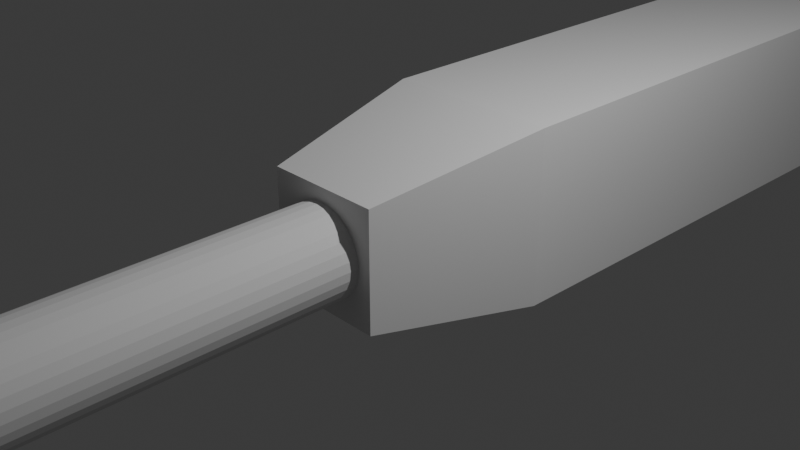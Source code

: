 # Source: rail_gun.blend  (saved by Blender 4.5.91; exported with 4.5.12 LTS)
import bpy
from mathutils import Matrix  # noqa: F401  (used for matrix-valued properties, if any)

bpy.ops.wm.read_factory_settings(use_empty=True)
scene = bpy.context.scene
scene.name = 'Scene'

# ---- collections
col_collection = bpy.data.collections.new('Collection'); scene.collection.children.link(col_collection)

# ---- world
world_world = bpy.data.worlds.new('World'); scene.world = world_world
world_world.use_nodes = True; world_world.node_tree.nodes.clear()
_N = world_world.node_tree.nodes; _L = world_world.node_tree.links
n0 = _N.new('ShaderNodeOutputWorld'); n0.name = 'World Output'; n0.location = (200, 100)
n1 = _N.new('ShaderNodeBackground'); n1.name = 'Background'; n1.location = (-200, 100)
n1.inputs[0].default_value = (0.05088, 0.05088, 0.05088, 1.0)
_L.new(n1.outputs[0], n0.inputs[0])
n0.is_active_output = True
world_world.color = (0.05088, 0.05088, 0.05088)
world_world.sun_shadow_jitter_overblur = 0.0

# ---- cameras
cam_camera = bpy.data.cameras.new('Camera')
cam_camera.clip_end = 100.0
cam_camera.ortho_scale = 7.314

# ---- lights
light_light = bpy.data.lights.new('Light', 'POINT')
light_light.energy = 1000.0
light_light.shadow_soft_size = 0.1

# ---- meshes
me_cube_002 = bpy.data.meshes.new('Cube.002')
me_cube_002.from_pydata([(-0.6656, -1.0, -0.6656), (-0.6656, -1.0, 0.6656), (-1.0, 1.0, -1.0), (-1.0, 1.0, 1.0), (0.6656, -1.0, -0.6656), (0.6656, -1.0, 0.6656), (1.0, 1.0, -1.0), (1.0, 1.0, 1.0), (-1.0, 14.14, 1.0), (-1.0, 14.14, -1.0), (1.0, 14.14, -1.0), (1.0, 14.14, 1.0), (-1.0, 17.68, 1.0), (-1.0, 17.68, -1.0), (1.0, 17.68, -1.0), (1.0, 17.68, 1.0), (1.0, 12.11, 1.0), (-1.0, 12.11, 1.0), (-1.0, 10.98, -1.073), (1.0, 10.98, -1.073), (0.7006, 13.89, -2.543), (-0.7006, 13.89, -2.543), (0.7006, 12.47, -2.543), (-0.7006, 12.47, -2.543), (0.7006, 14.17, -5.055), (-0.7006, 14.17, -5.055), (0.7006, 12.75, -5.055), (-0.7006, 12.75, -5.055), (-1.0, 22.19, 1.0), (-1.0, 22.19, -1.0), (1.0, 22.19, -1.0), (1.0, 22.19, 1.0), (-1.0, 22.19, 1.0), (-1.0, 22.19, -1.0), (1.0, 22.19, -1.0), (1.0, 22.19, 1.0), (-1.0, 26.56, 1.0), (-1.0, 26.56, -2.759), (1.0, 26.56, -2.759), (1.0, 26.56, 1.0), (-1.0, 31.0, 1.0), (-1.0, 31.0, -2.759), (1.0, 31.0, -2.759), (1.0, 31.0, 1.0), (-1.42e-09, -1.0, 0.5102), (-1.42e-09, -2.474, 0.5102), (0.09954, -1.0, 0.5004), (0.09954, -2.474, 0.5004), (0.1953, -1.0, 0.4714), (0.1953, -2.474, 0.4714), (0.2835, -1.0, 0.4242), (0.2835, -2.474, 0.4242), (0.3608, -1.0, 0.3608), (0.3608, -2.474, 0.3608), (0.4242, -1.0, 0.2835), (0.4242, -2.474, 0.2835), (0.4714, -1.0, 0.1953), (0.4714, -2.474, 0.1953), (0.5004, -1.0, 0.09954), (0.5004, -2.474, 0.09954), (0.5102, -1.0, 3.245e-09), (0.5102, -2.474, 3.245e-09), (0.5004, -1.0, -0.09954), (0.5004, -2.474, -0.09954), (0.4714, -1.0, -0.1953), (0.4714, -2.474, -0.1953), (0.4242, -1.0, -0.2835), (0.4242, -2.474, -0.2835), (0.3608, -1.0, -0.3608), (0.3608, -2.474, -0.3608), (0.2835, -1.0, -0.4242), (0.2835, -2.474, -0.4242), (0.1953, -1.0, -0.4714), (0.1953, -2.474, -0.4714), (0.09954, -1.0, -0.5004), (0.09954, -2.474, -0.5004), (-1.42e-09, -1.0, -0.5102), (-1.42e-09, -2.474, -0.5102), (-0.09954, -1.0, -0.5004), (-0.09954, -2.474, -0.5004), (-0.1953, -1.0, -0.4714), (-0.1953, -2.474, -0.4714), (-0.2835, -1.0, -0.4242), (-0.2835, -2.474, -0.4242), (-0.3608, -1.0, -0.3608), (-0.3608, -2.474, -0.3608), (-0.4242, -1.0, -0.2835), (-0.4242, -2.474, -0.2835), (-0.4714, -1.0, -0.1953), (-0.4714, -2.474, -0.1953), (-0.5004, -1.0, -0.09954), (-0.5004, -2.474, -0.09954), (-0.5102, -1.0, 3.245e-09), (-0.5102, -2.474, 3.245e-09), (-0.5004, -1.0, 0.09954), (-0.5004, -2.474, 0.09954), (-0.4714, -1.0, 0.1953), (-0.4714, -2.474, 0.1953), (-0.4242, -1.0, 0.2835), (-0.4242, -2.474, 0.2835), (-0.3608, -1.0, 0.3608), (-0.3608, -2.474, 0.3608), (-0.2835, -1.0, 0.4242), (-0.2835, -2.474, 0.4242), (-0.1953, -1.0, 0.4714), (-0.1953, -2.474, 0.4714), (-0.09954, -1.0, 0.5004), (-0.09954, -2.474, 0.5004), (0.09954, -15.5, 0.5004), (-1.42e-09, -15.5, 0.5102), (0.1953, -15.5, 0.4714), (0.2835, -15.5, 0.4242), (0.3608, -15.5, 0.3608), (0.4242, -15.5, 0.2835), (0.4714, -15.5, 0.1953), (0.5004, -15.5, 0.09954), (0.5102, -15.5, -2.146e-06), (0.5004, -15.5, -0.09954), (0.4714, -15.5, -0.1953), (0.4242, -15.5, -0.2835), (0.3608, -15.5, -0.3608), (0.2835, -15.5, -0.4242), (0.1953, -15.5, -0.4714), (0.09954, -15.5, -0.5004), (-1.42e-09, -15.5, -0.5102), (-0.09954, -15.5, -0.5004), (-0.1953, -15.5, -0.4714), (-0.2835, -15.5, -0.4242), (-0.3608, -15.5, -0.3608), (-0.4242, -15.5, -0.2835), (-0.4714, -15.5, -0.1953), (-0.5004, -15.5, -0.09954), (-0.5102, -15.5, -2.146e-06), (-0.5004, -15.5, 0.09954), (-0.4714, -15.5, 0.1953), (-0.4242, -15.5, 0.2835), (-0.3608, -15.5, 0.3608), (-0.2835, -15.5, 0.4242), (-0.1953, -15.5, 0.4714), (-0.09954, -15.5, 0.5004)], [], [(0, 1, 3, 2), (17, 16, 11, 8), (6, 7, 5, 4), (4, 5, 1, 0), (2, 6, 4, 0), (7, 3, 1, 5), (8, 11, 15, 12), (18, 17, 8, 9), (16, 19, 10, 11), (19, 18, 23, 22), (15, 14, 30, 31), (9, 8, 12, 13), (11, 10, 14, 15), (10, 9, 13, 14), (6, 2, 18, 19), (7, 6, 19, 16), (2, 3, 17, 18), (3, 7, 16, 17), (23, 21, 25, 27), (10, 19, 22, 20), (18, 9, 21, 23), (9, 10, 20, 21), (26, 27, 25, 24), (21, 20, 24, 25), (22, 23, 27, 26), (20, 22, 26, 24), (28, 31, 35, 32), (14, 13, 29, 30), (12, 15, 31, 28), (13, 12, 28, 29), (32, 35, 39, 36), (29, 28, 32, 33), (31, 30, 34, 35), (30, 29, 33, 34), (39, 38, 42, 43), (33, 32, 36, 37), (35, 34, 38, 39), (34, 33, 37, 38), (41, 40, 43, 42), (38, 37, 41, 42), (36, 39, 43, 40), (37, 36, 40, 41), (44, 45, 47, 46), (46, 47, 49, 48), (48, 49, 51, 50), (50, 51, 53, 52), (52, 53, 55, 54), (54, 55, 57, 56), (56, 57, 59, 58), (58, 59, 61, 60), (60, 61, 63, 62), (62, 63, 65, 64), (64, 65, 67, 66), (66, 67, 69, 68), (68, 69, 71, 70), (70, 71, 73, 72), (72, 73, 75, 74), (74, 75, 77, 76), (76, 77, 79, 78), (78, 79, 81, 80), (80, 81, 83, 82), (82, 83, 85, 84), (84, 85, 87, 86), (86, 87, 89, 88), (88, 89, 91, 90), (90, 91, 93, 92), (92, 93, 95, 94), (94, 95, 97, 96), (96, 97, 99, 98), (98, 99, 101, 100), (100, 101, 103, 102), (102, 103, 105, 104), (55, 53, 112, 113), (104, 105, 107, 106), (106, 107, 45, 44), (44, 46, 48, 50, 52, 54, 56, 58, 60, 62, 64, 66, 68, 70, 72, 74, 76, 78, 80, 82, 84, 86, 88, 90, 92, 94, 96, 98, 100, 102, 104, 106), (108, 109, 139, 138, 137, 136, 135, 134, 133, 132, 131, 130, 129, 128, 127, 126, 125, 124, 123, 122, 121, 120, 119, 118, 117, 116, 115, 114, 113, 112, 111, 110), (73, 71, 121, 122), (91, 89, 130, 131), (47, 45, 109, 108), (45, 107, 139, 109), (65, 63, 117, 118), (83, 81, 126, 127), (101, 99, 135, 136), (57, 55, 113, 114), (75, 73, 122, 123), (93, 91, 131, 132), (49, 47, 108, 110), (67, 65, 118, 119), (85, 83, 127, 128), (103, 101, 136, 137), (59, 57, 114, 115), (77, 75, 123, 124), (95, 93, 132, 133), (51, 49, 110, 111), (69, 67, 119, 120), (87, 85, 128, 129), (105, 103, 137, 138), (61, 59, 115, 116), (79, 77, 124, 125), (97, 95, 133, 134), (53, 51, 111, 112), (71, 69, 120, 121), (89, 87, 129, 130), (107, 105, 138, 139), (63, 61, 116, 117), (81, 79, 125, 126), (99, 97, 134, 135)])
_uv = me_cube_002.uv_layers.new(name='UVMap')
_uv.uv.foreach_set('vector', [0.375, 0.0, 0.625, 0.0, 0.625, 0.25, 0.375, 0.25, 0.875, 0.5, 0.625, 0.5, 0.625, 0.5, 0.875, 0.5, 0.375, 0.5, 0.625, 0.5, 0.625, 0.75, 0.375, 0.75, 0.375, 0.75, 0.625, 0.75, 0.625, 1.0, 0.375, 1.0, 0.125, 0.5, 0.375, 0.5, 0.375, 0.75, 0.125, 0.75, 0.625, 0.5, 0.875, 0.5, 0.875, 0.75, 0.625, 0.75, 0.875, 0.5, 0.625, 0.5, 0.625, 0.5, 0.875, 0.5, 0.375, 0.25, 0.625, 0.25, 0.625, 0.25, 0.375, 0.25, 0.625, 0.5, 0.375, 0.5, 0.375, 0.5, 0.625, 0.5, 0.375, 0.5, 0.125, 0.5, 0.125, 0.5, 0.375, 0.5, 0.625, 0.5, 0.375, 0.5, 0.375, 0.5, 0.625, 0.5, 0.375, 0.25, 0.625, 0.25, 0.625, 0.25, 0.375, 0.25, 0.625, 0.5, 0.375, 0.5, 0.375, 0.5, 0.625, 0.5, 0.375, 0.5, 0.125, 0.5, 0.125, 0.5, 0.375, 0.5, 0.375, 0.5, 0.125, 0.5, 0.125, 0.5, 0.375, 0.5, 0.625, 0.5, 0.375, 0.5, 0.375, 0.5, 0.625, 0.5, 0.375, 0.25, 0.625, 0.25, 0.625, 0.25, 0.375, 0.25, 0.875, 0.5, 0.625, 0.5, 0.625, 0.5, 0.875, 0.5, 0.375, 0.25, 0.375, 0.25, 0.375, 0.25, 0.375, 0.25, 0.375, 0.5, 0.375, 0.5, 0.375, 0.5, 0.375, 0.5, 0.375, 0.25, 0.375, 0.25, 0.375, 0.25, 0.375, 0.25, 0.125, 0.5, 0.375, 0.5, 0.375, 0.5, 0.125, 0.5, 0.375, 0.5, 0.125, 0.5, 0.125, 0.5, 0.375, 0.5, 0.125, 0.5, 0.375, 0.5, 0.375, 0.5, 0.125, 0.5, 0.375, 0.5, 0.125, 0.5, 0.125, 0.5, 0.375, 0.5, 0.375, 0.5, 0.375, 0.5, 0.375, 0.5, 0.375, 0.5, 0.875, 0.5, 0.625, 0.5, 0.625, 0.5, 0.875, 0.5, 0.375, 0.5, 0.125, 0.5, 0.125, 0.5, 0.375, 0.5, 0.875, 0.5, 0.625, 0.5, 0.625, 0.5, 0.875, 0.5, 0.375, 0.25, 0.625, 0.25, 0.625, 0.25, 0.375, 0.25, 0.875, 0.5, 0.625, 0.5, 0.625, 0.5, 0.875, 0.5, 0.375, 0.25, 0.625, 0.25, 0.625, 0.25, 0.375, 0.25, 0.625, 0.5, 0.375, 0.5, 0.375, 0.5, 0.625, 0.5, 0.375, 0.5, 0.125, 0.5, 0.125, 0.5, 0.375, 0.5, 0.625, 0.5, 0.375, 0.5, 0.375, 0.5, 0.625, 0.5, 0.375, 0.25, 0.625, 0.25, 0.625, 0.25, 0.375, 0.25, 0.625, 0.5, 0.375, 0.5, 0.375, 0.5, 0.625, 0.5, 0.375, 0.5, 0.125, 0.5, 0.125, 0.5, 0.375, 0.5, 0.375, 0.25, 0.625, 0.25, 0.625, 0.5, 0.375, 0.5, 0.375, 0.5, 0.125, 0.5, 0.125, 0.5, 0.375, 0.5, 0.875, 0.5, 0.625, 0.5, 0.625, 0.5, 0.875, 0.5, 0.375, 0.25, 0.625, 0.25, 0.625, 0.25, 0.375, 0.25, 1.0, 0.5, 1.0, 1.0, 0.9688, 1.0, 0.9688, 0.5, 0.9688, 0.5, 0.9688, 1.0, 0.9375, 1.0, 0.9375, 0.5, 0.9375, 0.5, 0.9375, 1.0, 0.9062, 1.0, 0.9062, 0.5, 0.9062, 0.5, 0.9062, 1.0, 0.875, 1.0, 0.875, 0.5, 0.875, 0.5, 0.875, 1.0, 0.8438, 1.0, 0.8438, 0.5, 0.8438, 0.5, 0.8438, 1.0, 0.8125, 1.0, 0.8125, 0.5, 0.8125, 0.5, 0.8125, 1.0, 0.7812, 1.0, 0.7812, 0.5, 0.7812, 0.5, 0.7812, 1.0, 0.75, 1.0, 0.75, 0.5, 0.75, 0.5, 0.75, 1.0, 0.7188, 1.0, 0.7188, 0.5, 0.7188, 0.5, 0.7188, 1.0, 0.6875, 1.0, 0.6875, 0.5, 0.6875, 0.5, 0.6875, 1.0, 0.6562, 1.0, 0.6562, 0.5, 0.6562, 0.5, 0.6562, 1.0, 0.625, 1.0, 0.625, 0.5, 0.625, 0.5, 0.625, 1.0, 0.5938, 1.0, 0.5938, 0.5, 0.5938, 0.5, 0.5938, 1.0, 0.5625, 1.0, 0.5625, 0.5, 0.5625, 0.5, 0.5625, 1.0, 0.5312, 1.0, 0.5312, 0.5, 0.5312, 0.5, 0.5312, 1.0, 0.5, 1.0, 0.5, 0.5, 0.5, 0.5, 0.5, 1.0, 0.4688, 1.0, 0.4688, 0.5, 0.4688, 0.5, 0.4688, 1.0, 0.4375, 1.0, 0.4375, 0.5, 0.4375, 0.5, 0.4375, 1.0, 0.4062, 1.0, 0.4062, 0.5, 0.4062, 0.5, 0.4062, 1.0, 0.375, 1.0, 0.375, 0.5, 0.375, 0.5, 0.375, 1.0, 0.3438, 1.0, 0.3438, 0.5, 0.3438, 0.5, 0.3438, 1.0, 0.3125, 1.0, 0.3125, 0.5, 0.3125, 0.5, 0.3125, 1.0, 0.2812, 1.0, 0.2812, 0.5, 0.2812, 0.5, 0.2812, 1.0, 0.25, 1.0, 0.25, 0.5, 0.25, 0.5, 0.25, 1.0, 0.2188, 1.0, 0.2188, 0.5, 0.2188, 0.5, 0.2188, 1.0, 0.1875, 1.0, 0.1875, 0.5, 0.1875, 0.5, 0.1875, 1.0, 0.1562, 1.0, 0.1562, 0.5, 0.1562, 0.5, 0.1562, 1.0, 0.125, 1.0, 0.125, 0.5, 0.125, 0.5, 0.125, 1.0, 0.09375, 1.0, 0.09375, 0.5, 0.09375, 0.5, 0.09375, 1.0, 0.0625, 1.0, 0.0625, 0.5, 0.8438, 1.0, 0.875, 1.0, 0.875, 1.0, 0.8438, 1.0, 0.0625, 0.5, 0.0625, 1.0, 0.03125, 1.0, 0.03125, 0.5, 0.03125, 0.5, 0.03125, 1.0, 0.0, 1.0, 0.0, 0.5, 0.75, 0.49, 0.7968, 0.4854, 0.8418, 0.4717, 0.8833, 0.4496, 0.9197, 0.4197, 0.9496, 0.3833, 0.9717, 0.3418, 0.9854, 0.2968, 0.99, 0.25, 0.9854, 0.2032, 0.9717, 0.1582, 0.9496, 0.1167, 0.9197, 0.08029, 0.8833, 0.05045, 0.8418, 0.02827, 0.7968, 0.01461, 0.75, 0.01, 0.7032, 0.01461, 0.6582, 0.02827, 0.6167, 0.05045, 0.5803, 0.08029, 0.5504, 0.1167, 0.5283, 0.1582, 0.5146, 0.2032, 0.51, 0.25, 0.5146, 0.2968, 0.5283, 0.3418, 0.5504, 0.3833, 0.5803, 0.4197, 0.6167, 0.4496, 0.6582, 0.4717, 0.7032, 0.4854, 0.2968, 0.4854, 0.25, 0.49, 0.2032, 0.4854, 0.1582, 0.4717, 0.1167, 0.4496, 0.08029, 0.4197, 0.05045, 0.3833, 0.02827, 0.3418, 0.01461, 0.2968, 0.01, 0.25, 0.01461, 0.2032, 0.02827, 0.1582, 0.05045, 0.1167, 0.08029, 0.08029, 0.1167, 0.05045, 0.1582, 0.02827, 0.2032, 0.01461, 0.25, 0.01, 0.2968, 0.01461, 0.3418, 0.02827, 0.3833, 0.05045, 0.4197, 0.08029, 0.4496, 0.1167, 0.4717, 0.1582, 0.4854, 0.2032, 0.49, 0.25, 0.4854, 0.2968, 0.4717, 0.3418, 0.4496, 0.3833, 0.4197, 0.4197, 0.3833, 0.4496, 0.3418, 0.4717, 0.5625, 1.0, 0.5938, 1.0, 0.5938, 1.0, 0.5625, 1.0, 0.2812, 1.0, 0.3125, 1.0, 0.3125, 1.0, 0.2812, 1.0, 0.9688, 1.0, 1.0, 1.0, 1.0, 1.0, 0.9688, 1.0, 0.0, 1.0, 0.03125, 1.0, 0.03125, 1.0, 0.0, 1.0, 0.6875, 1.0, 0.7188, 1.0, 0.7188, 1.0, 0.6875, 1.0, 0.4062, 1.0, 0.4375, 1.0, 0.4375, 1.0, 0.4062, 1.0, 0.125, 1.0, 0.1562, 1.0, 0.1562, 1.0, 0.125, 1.0, 0.8125, 1.0, 0.8438, 1.0, 0.8438, 1.0, 0.8125, 1.0, 0.5312, 1.0, 0.5625, 1.0, 0.5625, 1.0, 0.5312, 1.0, 0.25, 1.0, 0.2812, 1.0, 0.2812, 1.0, 0.25, 1.0, 0.9375, 1.0, 0.9688, 1.0, 0.9688, 1.0, 0.9375, 1.0, 0.6562, 1.0, 0.6875, 1.0, 0.6875, 1.0, 0.6562, 1.0, 0.375, 1.0, 0.4062, 1.0, 0.4062, 1.0, 0.375, 1.0, 0.09375, 1.0, 0.125, 1.0, 0.125, 1.0, 0.09375, 1.0, 0.7812, 1.0, 0.8125, 1.0, 0.8125, 1.0, 0.7812, 1.0, 0.5, 1.0, 0.5312, 1.0, 0.5312, 1.0, 0.5, 1.0, 0.2188, 1.0, 0.25, 1.0, 0.25, 1.0, 0.2188, 1.0, 0.9062, 1.0, 0.9375, 1.0, 0.9375, 1.0, 0.9062, 1.0, 0.625, 1.0, 0.6562, 1.0, 0.6562, 1.0, 0.625, 1.0, 0.3438, 1.0, 0.375, 1.0, 0.375, 1.0, 0.3438, 1.0, 0.0625, 1.0, 0.09375, 1.0, 0.09375, 1.0, 0.0625, 1.0, 0.75, 1.0, 0.7812, 1.0, 0.7812, 1.0, 0.75, 1.0, 0.4688, 1.0, 0.5, 1.0, 0.5, 1.0, 0.4688, 1.0, 0.1875, 1.0, 0.2188, 1.0, 0.2188, 1.0, 0.1875, 1.0, 0.875, 1.0, 0.9062, 1.0, 0.9062, 1.0, 0.875, 1.0, 0.5938, 1.0, 0.625, 1.0, 0.625, 1.0, 0.5938, 1.0, 0.3125, 1.0, 0.3438, 1.0, 0.3438, 1.0, 0.3125, 1.0, 0.03125, 1.0, 0.0625, 1.0, 0.0625, 1.0, 0.03125, 1.0, 0.7188, 1.0, 0.75, 1.0, 0.75, 1.0, 0.7188, 1.0, 0.4375, 1.0, 0.4688, 1.0, 0.4688, 1.0, 0.4375, 1.0, 0.1562, 1.0, 0.1875, 1.0, 0.1875, 1.0, 0.1562, 1.0])
me_cube_002.update()

# ---- objects
ob_light = bpy.data.objects.new('Light', light_light)
ob_camera = bpy.data.objects.new('Camera', cam_camera)
ob_cube = bpy.data.objects.new('Cube', me_cube_002)

# ---- transforms, parenting, visibility, modifiers, constraints
ob_light.location = (4.076, 1.005, 5.904)
ob_light.rotation_euler = (0.6503, 0.05522, 1.866)
ob_light.lock_rotations_4d = False
ob_light.empty_display_type = 'ARROWS'
ob_light.color = (0.0, 0.0, 0.0, 0.0)
ob_light.lineart.crease_threshold = 0.0
ob_camera.location = (7.359, -6.926, 4.958)
ob_camera.rotation_euler = (1.109, 0.0, 0.8149)
ob_camera.lock_rotations_4d = False
ob_camera.empty_display_type = 'ARROWS'
ob_camera.color = (0.0, 0.0, 0.0, 0.0)
ob_camera.display_type = 'WIRE'
ob_camera.lineart.crease_threshold = 0.0
ob_cube.location = (0.0, 0.0, 0.0)

# ---- collection membership
col_collection.objects.link(ob_light)
col_collection.objects.link(ob_camera)
col_collection.objects.link(ob_cube)

# ---- scene / render settings (as saved in the file)
scene.camera = ob_camera
scene.frame_start = 1; scene.frame_end = 250; scene.frame_set(1)
scene.render.engine = 'BLENDER_EEVEE_NEXT'
bpy.context.view_layer.update()
